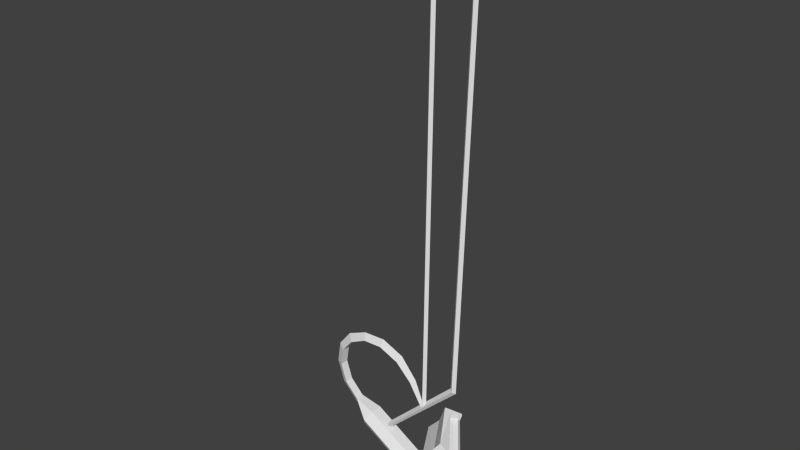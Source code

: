 # Source: CavernLight.blend  (saved by Blender 2.74.0; exported with 4.5.12 LTS)
import bpy
from mathutils import Matrix  # noqa: F401  (used for matrix-valued properties, if any)

bpy.ops.wm.read_factory_settings(use_empty=True)
scene = bpy.context.scene
scene.name = 'Scene'

# ---- collections
col_collection_1 = bpy.data.collections.new('Collection 1'); scene.collection.children.link(col_collection_1)

# ---- materials (node trees are filled in below, after node groups)
mat_material_0 = bpy.data.materials.new('material_0')
mat_material_0.alpha_threshold = 0.0
mat_material_0.use_transparent_shadow = False
mat_material_0.roughness = 0.5

# ---- material node trees

# ---- world
world_world = bpy.data.worlds.new('World'); scene.world = world_world
world_world.color = (0.05088, 0.05088, 0.05088)
world_world.use_sun_shadow = False
world_world.sun_shadow_jitter_overblur = 0.0
world_world.cycles.sampling_method = 'MANUAL'
world_world.cycles.sample_map_resolution = 256

# ---- meshes
me_cavernlight_md = bpy.data.meshes.new('CavernLight.md')
me_cavernlight_md.from_pydata([(-41.78, -14.9, -66.14), (-121.3, -7.291, -3.001), (-128.0, -14.9, -14.31), (-34.99, -7.291, -54.83), (-121.3, 7.936, -3.001), (-34.99, 7.936, -54.83), (-128.0, 15.55, -14.31), (-41.78, 15.55, -66.14), (-134.8, 7.936, -25.61), (-48.57, 7.936, -77.44), (-134.8, -7.291, -25.61), (-48.57, -7.291, -77.44), (-149.0, -4.846, 3.538), (-149.0, 5.871, 3.551), (-154.4, 0.254, -4.824), (-166.4, 5.871, 21.51), (-166.4, -4.846, 21.5), (-174.9, 0.254, 16.37), (-174.1, 5.871, 45.14), (-174.1, -4.846, 45.14), (-184.0, 0.254, 44.46), (-170.5, 5.871, 67.93), (-170.5, -4.846, 67.94), (-179.8, 0.254, 72.2), (-156.4, 5.871, 85.43), (-156.4, -4.846, 85.44), (-163.1, 0.254, 93.32), (-134.7, 5.422, 96.25), (-134.7, -4.411, 96.26), (-137.3, 0.269, 105.0), (-109.5, 5.515, 97.63), (-109.5, -4.501, 97.64), (-107.9, 0.266, 106.8), (-83.78, 5.141, 86.72), (-83.77, -4.139, 86.75), (-78.96, 0.277, 94.89), (-63.8, 4.243, 65.65), (-63.8, -3.269, 65.67), (-57.76, 0.306, 69.38), (-47.6, 1.949, 36.37), (-47.46, -2.099, 36.48), (-44.29, -0.417, 38.95), (-47.46, -2.099, 36.48), (-47.6, 1.949, 36.37), (-44.29, -0.417, 38.95), (-34.0, -27.37, -67.7), (-67.75, -74.8, -47.42), (-85.29, -74.8, -66.87), (-69.57, -24.71, -82.91), (-93.57, -75.03, -61.9), (-76.04, -75.03, -42.44), (-60.06, 74.9, -22.06), (-25.3, 28.15, -42.94), (-34.25, 28.15, -67.55), (-94.8, 74.29, -61.15), (-69.32, 24.25, -83.06), (-48.88, 24.25, -58.76), (-67.09, -75.03, -17.83), (-37.26, -24.71, -29.16), (-49.12, -24.71, -58.61), (-51.53, -27.37, -87.15), (-37.02, 24.25, -29.3), (-68.33, 74.29, -17.09), (-77.27, 74.25, -41.7), (-69.0, 74.9, -46.67), (-25.06, -27.37, -43.09), (-58.81, -74.8, -22.81), (-74.93, -88.12, -71.58), (-58.06, -88.12, -53.24), (-76.04, -75.03, -42.44), (-52.07, 89.16, -28.37), (-60.35, 89.16, -51.87), (-77.27, 74.25, -41.7), (-60.06, 74.9, -22.06), (-69.0, 74.9, -46.67), (-58.62, 86.76, -52.9), (-58.62, 86.76, -52.9), (-50.35, 86.76, -29.41), (-60.06, 74.9, -22.06), (-77.27, 74.25, -41.7), (-68.33, 74.29, -17.09), (-52.07, 89.16, -28.37), (-56.53, -85.56, -54.17), (-73.39, -85.56, -72.5), (-85.29, -74.8, -66.87), (-76.04, -75.03, -42.44), (-93.57, -75.03, -61.9), (-74.93, -88.12, -71.58), (-93.57, -75.03, -61.9), (-69.57, -24.71, -82.91), (-51.53, -27.37, -87.15), (-51.78, 28.15, -87.0), (-69.32, 24.25, -83.06), (-86.54, 74.9, -66.12), (-25.06, -27.37, -43.09), (-37.26, -24.71, -29.16), (-67.09, -75.03, -17.83), (-25.3, 28.15, -42.94), (-85.29, -74.8, -66.87), (-67.75, -74.8, -47.42), (-56.53, -85.56, -54.17), (-67.75, -74.8, -47.42), (-58.81, -74.8, -22.81), (-48.25, -85.56, -30.67), (-37.02, 24.25, -29.3), (-60.06, 74.9, -22.06), (-94.8, 74.29, -61.15), (-86.54, 74.9, -66.12), (-94.8, 74.29, -61.15), (-77.21, 89.16, -70.21), (-67.09, -75.03, -17.83), (-76.04, -75.03, -42.44), (-58.06, -88.12, -53.24), (-94.8, 74.29, -61.15), (-77.27, 74.25, -41.7), (-60.35, 89.16, -51.87), (-48.25, -85.56, -30.67), (-56.53, -85.56, -54.17), (-67.75, -74.8, -47.42), (-58.06, -88.12, -53.24), (-49.79, -88.12, -29.74), (-67.09, -75.03, -17.83), (-75.49, 86.76, -71.24), (-58.62, 86.76, -52.9), (-69.0, 74.9, -46.67), (-60.35, 89.16, -51.87), (-77.21, 89.16, -70.21), (-94.8, 74.29, -61.15), (-51.78, 28.15, -87.0), (-68.33, 74.29, -17.09), (-60.06, 74.9, -22.06), (-50.35, 86.76, -29.41), (-68.33, 74.29, -17.09), (-93.57, -75.03, -61.9), (-85.29, -74.8, -66.87), (-73.39, -85.56, -72.5), (-85.29, -74.8, -66.87), (-69.0, 74.9, -46.67), (-86.54, 74.9, -66.12), (-75.49, 86.76, -71.24), (-86.54, 74.9, -66.12), (-58.81, -74.8, -22.81), (-67.09, -75.03, -17.83), (-49.79, -88.12, -29.74), (-58.81, -74.8, -22.81), (-58.06, -88.12, -53.24), (-56.53, -85.56, -54.17), (-48.25, -85.56, -30.67), (-74.93, -88.12, -71.58), (-58.62, 86.76, -52.9), (-60.35, 89.16, -51.87), (-52.07, 89.16, -28.37), (-75.49, 86.76, -71.24), (-49.79, -88.12, -29.74), (-48.25, -85.56, -30.67), (-58.81, -74.8, -22.81), (-49.79, -88.12, -29.74), (-77.21, 89.16, -70.21), (-75.49, 86.76, -71.24), (-86.54, 74.9, -66.12), (-77.21, 89.16, -70.21), (-73.39, -85.56, -72.5), (-74.93, -88.12, -71.58), (-93.57, -75.03, -61.9), (-73.39, -85.56, -72.5), (-50.35, 86.76, -29.41), (-52.07, 89.16, -28.37), (-68.33, 74.29, -17.09), (-50.35, 86.76, -29.41), (-74.63, -76.79, -57.73), (-31.85, -29.46, -75.71), (-38.36, -28.54, -79.53), (-69.0, -78.92, -53.39), (-69.0, -78.92, -53.39), (-25.7, -31.19, -78.61), (-31.85, -29.46, -75.71), (-64.49, -82.92, -55.31), (-23.59, -32.48, -84.86), (-63.6, -85.89, -60.82), (-26.95, -32.45, -90.22), (-66.93, -85.82, -66.19), (-33.5, -31.12, -91.06), (-72.22, -82.76, -67.79), (-38.81, -29.4, -86.82), (-75.9, -78.78, -64.53), (-75.9, -78.78, -64.53), (-38.36, -28.54, -79.53), (-38.81, -29.4, -86.82), (-74.63, -76.79, -57.73), (-32.28, 29.76, -75.46), (-39.12, 28.9, -79.07), (-25.51, 31.39, -78.73), (-32.28, 29.76, -75.46), (-22.95, 32.6, -85.24), (-26.32, 32.57, -90.6), (-33.34, 31.33, -91.16), (-39.26, 29.7, -86.55), (-39.12, 28.9, -79.07), (-39.26, 29.7, -86.55), (-70.5, 79.62, -52.49), (-75.94, 77.24, -56.94), (-66.34, 84.06, -54.2), (-70.5, 79.62, -52.49), (-65.7, 87.36, -59.55), (-69.03, 87.29, -64.93), (-74.06, 83.88, -66.69), (-77.39, 79.46, -63.64), (-75.94, 77.24, -56.94), (-77.39, 79.46, -63.64), (-62.6, -76.79, -37.71), (-19.83, -29.46, -55.69), (-26.33, -28.54, -59.51), (-56.97, -78.92, -33.37), (-56.97, -78.92, -33.37), (-13.67, -31.19, -58.59), (-19.83, -29.46, -55.69), (-52.46, -82.92, -35.29), (-11.56, -32.48, -64.84), (-51.57, -85.89, -40.8), (-14.92, -32.45, -70.2), (-54.9, -85.82, -46.17), (-21.47, -31.12, -71.04), (-60.19, -82.76, -47.77), (-26.78, -29.4, -66.8), (-63.87, -78.78, -44.51), (-63.87, -78.78, -44.51), (-26.33, -28.54, -59.51), (-26.78, -29.4, -66.8), (-62.6, -76.79, -37.71), (-20.25, 29.76, -55.44), (-27.08, 28.9, -59.05), (-13.48, 31.39, -58.71), (-20.25, 29.76, -55.44), (-10.92, 32.6, -65.22), (-14.29, 32.57, -70.57), (-21.31, 31.33, -71.14), (-27.23, 29.7, -66.53), (-27.08, 28.9, -59.05), (-27.23, 29.7, -66.53), (-58.47, 79.62, -32.47), (-63.92, 77.24, -36.92), (-54.31, 84.06, -34.18), (-58.47, 79.62, -32.47), (-53.67, 87.36, -39.53), (-57.0, 87.29, -44.91), (-62.03, 83.88, -46.67), (-65.36, 79.46, -43.62), (-63.92, 77.24, -36.92), (-65.36, 79.46, -43.62), (-100.7, 0.0, -12.52), (-1.1, -3.52, 79.97), (-4.875, 0.0, 82.24), (-98.0, -3.52, -14.78), (2.675, 0.0, 77.71), (-95.31, 0.0, -17.05), (-1.1, 3.52, 79.97), (-98.0, 3.52, -14.78), (-47.45, 0.0, 34.46), (-37.7, -3.52, 632.5), (-41.22, 0.0, 632.5), (-44.28, -3.52, 37.52), (-34.18, 0.0, 632.5), (-41.12, 0.0, 40.58), (-37.7, 3.52, 632.5), (-44.28, 3.52, 37.52), (16.0, -3.52, 632.5), (12.48, 0.0, 632.5), (19.52, 0.0, 632.5), (16.0, 3.52, 632.5)], [], [(44, 42, 43), (150, 152, 160), (152, 150, 149), (151, 149, 150), (149, 151, 168), (146, 148, 164), (148, 146, 145), (147, 145, 146), (145, 147, 156), (104, 105, 132), (105, 104, 97), (95, 97, 104), (97, 95, 94), (96, 94, 95), (94, 96, 144), (12, 2, 1), (12, 10, 2), (1, 0, 3), (2, 0, 1), (2, 11, 0), (10, 11, 2), (10, 9, 11), (8, 9, 10), (12, 8, 10), (14, 8, 12), (16, 14, 12), (17, 14, 16), (8, 7, 9), (6, 7, 8), (14, 6, 8), (13, 6, 14), (17, 13, 14), (15, 13, 17), (20, 15, 17), (18, 15, 20), (23, 18, 20), (21, 18, 23), (13, 4, 6), (6, 5, 7), (4, 5, 6), (4, 3, 5), (1, 3, 4), (13, 1, 4), (12, 1, 13), (15, 12, 13), (16, 12, 15), (18, 16, 15), (19, 16, 18), (21, 19, 18), (22, 19, 21), (24, 22, 21), (25, 22, 24), (27, 25, 24), (28, 25, 27), (30, 28, 27), (31, 28, 30), (33, 31, 30), (34, 31, 33), (26, 21, 23), (24, 21, 26), (29, 24, 26), (27, 24, 29), (32, 27, 29), (30, 27, 32), (35, 30, 32), (33, 30, 35), (38, 33, 35), (36, 33, 38), (36, 34, 33), (37, 34, 36), (34, 32, 31), (35, 32, 34), (37, 35, 34), (38, 35, 37), (40, 38, 37), (41, 38, 40), (41, 36, 38), (39, 36, 41), (39, 37, 36), (40, 37, 39), (19, 17, 16), (20, 17, 19), (22, 20, 19), (23, 20, 22), (25, 23, 22), (26, 23, 25), (28, 26, 25), (29, 26, 28), (31, 29, 28), (32, 29, 31), (268, 255, 266), (266, 251, 265), (266, 255, 251), (255, 256, 251), (251, 256, 249), (251, 249, 250), (250, 249, 252), (250, 252, 253), (253, 252, 254), (253, 254, 255), (255, 254, 256), (265, 251, 250), (265, 250, 267), (267, 250, 253), (267, 253, 268), (268, 253, 255), (210, 209, 212), (211, 209, 210), (229, 211, 210), (230, 211, 229), (239, 230, 229), (240, 230, 239), (226, 225, 228), (227, 225, 226), (237, 227, 226), (238, 227, 237), (247, 238, 237), (248, 238, 247), (170, 169, 172), (171, 169, 170), (189, 171, 170), (190, 171, 189), (199, 190, 189), (200, 190, 199), (186, 185, 188), (187, 185, 186), (197, 187, 186), (198, 187, 197), (207, 198, 197), (208, 198, 207), (50, 48, 49), (48, 50, 59), (57, 59, 50), (59, 57, 58), (58, 56, 59), (55, 59, 56), (56, 54, 55), (54, 56, 63), (61, 63, 56), (63, 61, 62), (56, 58, 61), (59, 55, 48), (46, 65, 66), (65, 46, 45), (47, 45, 46), (45, 47, 60), (60, 53, 45), (52, 45, 53), (53, 51, 52), (51, 53, 64), (128, 64, 53), (64, 128, 140), (53, 60, 128), (45, 52, 65), (202, 192, 201), (201, 192, 191), (192, 175, 191), (191, 175, 174), (175, 173, 174), (174, 173, 176), (174, 176, 177), (193, 174, 177), (193, 177, 194), (204, 193, 194), (191, 174, 193), (203, 191, 193), (201, 191, 203), (203, 193, 204), (177, 176, 178), (177, 178, 179), (194, 177, 179), (194, 179, 195), (195, 179, 181), (179, 180, 181), (181, 180, 182), (179, 178, 180), (204, 194, 205), (205, 194, 195), (205, 195, 206), (206, 195, 196), (195, 181, 196), (196, 181, 183), (181, 182, 183), (183, 182, 184), (242, 232, 241), (241, 231, 243), (241, 232, 231), (232, 215, 231), (243, 231, 233), (231, 214, 233), (231, 215, 214), (215, 213, 214), (214, 213, 216), (214, 216, 217), (233, 214, 217), (233, 217, 234), (234, 217, 219), (234, 219, 235), (235, 219, 221), (219, 220, 221), (221, 220, 222), (217, 216, 218), (217, 218, 219), (219, 218, 220), (223, 222, 224), (221, 222, 223), (236, 221, 223), (235, 221, 236), (246, 235, 236), (245, 235, 246), (245, 234, 235), (244, 234, 245), (244, 233, 234), (243, 233, 244), (167, 165, 166), (263, 262, 264), (261, 262, 263), (261, 260, 262), (258, 260, 261), (258, 257, 260), (259, 257, 258), (259, 264, 257), (263, 264, 259), (69, 67, 68), (163, 161, 162), (72, 70, 71), (159, 157, 158), (75, 73, 74), (155, 153, 154), (78, 76, 77), (143, 141, 142), (81, 79, 80), (139, 137, 138), (84, 82, 83), (135, 133, 134), (87, 85, 86), (131, 129, 130), (93, 92, 106), (92, 93, 91), (91, 89, 92), (89, 91, 90), (90, 88, 89), (88, 90, 136), (100, 98, 99), (127, 125, 126), (103, 101, 102), (124, 122, 123), (109, 107, 108), (121, 119, 120), (112, 110, 111), (118, 116, 117), (115, 113, 114)])
_uv = me_cavernlight_md.uv_layers.new(name='psk_uv_map_single')
_uv.uv.foreach_set('vector', [0.966, 1.0, 0.929, 1.0, 0.946, 1.0, 0.471, 0.007, 0.333, 0.05, 0.326, 0.007, 0.333, 0.05, 0.471, 0.007, 0.471, 0.05, 0.617, 0.009, 0.471, 0.05, 0.471, 0.007, 0.471, 0.05, 0.617, 0.009, 0.608, 0.05, 0.471, 0.959, 0.328, 0.996, 0.333, 0.959, 0.328, 0.996, 0.471, 0.959, 0.471, 0.996, 0.608, 0.959, 0.471, 0.996, 0.471, 0.959, 0.471, 0.996, 0.608, 0.959, 0.612, 0.996, 0.647, 0.38, 0.616, 0.113, 0.631, 0.1, 0.616, 0.113, 0.647, 0.38, 0.616, 0.359, 0.647, 0.638, 0.616, 0.359, 0.647, 0.38, 0.616, 0.359, 0.647, 0.638, 0.616, 0.652, 0.631, 0.916, 0.616, 0.652, 0.647, 0.638, 0.616, 0.652, 0.631, 0.916, 0.616, 0.902, 0.986, 0.343, 0.971, 0.27, 0.992, 0.27, 0.986, 0.343, 0.95, 0.27, 0.971, 0.27, 0.992, 0.27, 0.971, 0.0, 0.992, 0.0, 0.971, 0.27, 0.971, 0.0, 0.992, 0.27, 0.971, 0.27, 0.95, 0.0, 0.971, 0.0, 0.95, 0.27, 0.95, 0.0, 0.971, 0.27, 0.95, 0.27, 0.924, 0.0, 0.95, 0.0, 0.924, 0.27, 0.924, 0.0, 0.95, 0.27, 0.986, 0.343, 0.924, 0.27, 0.95, 0.27, 0.967, 0.343, 0.924, 0.27, 0.986, 0.343, 0.986, 0.416, 0.967, 0.343, 0.986, 0.343, 0.967, 0.416, 0.967, 0.343, 0.986, 0.416, 0.924, 0.27, 0.903, 0.0, 0.924, 0.0, 0.903, 0.27, 0.903, 0.0, 0.924, 0.27, 0.967, 0.343, 0.903, 0.27, 0.924, 0.27, 0.946, 0.343, 0.903, 0.27, 0.967, 0.343, 0.967, 0.416, 0.946, 0.343, 0.967, 0.343, 0.946, 0.416, 0.946, 0.343, 0.967, 0.416, 0.967, 0.489, 0.946, 0.416, 0.967, 0.416, 0.946, 0.489, 0.946, 0.416, 0.967, 0.489, 0.967, 0.562, 0.946, 0.489, 0.967, 0.489, 0.946, 0.562, 0.946, 0.489, 0.967, 0.562, 0.946, 0.343, 0.881, 0.27, 0.903, 0.27, 0.903, 0.27, 0.881, 0.0, 0.903, 0.0, 0.881, 0.27, 0.881, 0.0, 0.903, 0.27, 0.881, 0.27, 0.856, 0.0, 0.881, 0.0, 0.856, 0.27, 0.856, 0.0, 0.881, 0.27, 0.946, 0.343, 0.856, 0.27, 0.881, 0.27, 0.927, 0.343, 0.856, 0.27, 0.946, 0.343, 0.946, 0.416, 0.927, 0.343, 0.946, 0.343, 0.927, 0.416, 0.927, 0.343, 0.946, 0.416, 0.946, 0.489, 0.927, 0.416, 0.946, 0.416, 0.927, 0.489, 0.927, 0.416, 0.946, 0.489, 0.946, 0.562, 0.927, 0.489, 0.946, 0.489, 0.927, 0.562, 0.927, 0.489, 0.946, 0.562, 0.946, 0.635, 0.927, 0.562, 0.946, 0.562, 0.927, 0.635, 0.927, 0.562, 0.946, 0.635, 0.946, 0.708, 0.927, 0.635, 0.946, 0.635, 0.927, 0.708, 0.927, 0.635, 0.946, 0.708, 0.946, 0.781, 0.927, 0.708, 0.946, 0.708, 0.927, 0.781, 0.927, 0.708, 0.946, 0.781, 0.946, 0.854, 0.927, 0.781, 0.946, 0.781, 0.927, 0.854, 0.927, 0.781, 0.946, 0.854, 0.967, 0.635, 0.946, 0.562, 0.967, 0.562, 0.946, 0.635, 0.946, 0.562, 0.967, 0.635, 0.967, 0.708, 0.946, 0.635, 0.967, 0.635, 0.946, 0.708, 0.946, 0.635, 0.967, 0.708, 0.967, 0.781, 0.946, 0.708, 0.967, 0.708, 0.946, 0.781, 0.946, 0.708, 0.967, 0.781, 0.967, 0.854, 0.946, 0.781, 0.967, 0.781, 0.946, 0.854, 0.946, 0.781, 0.967, 0.854, 0.967, 0.927, 0.946, 0.854, 0.967, 0.854, 0.946, 0.927, 0.946, 0.854, 0.967, 0.927, 0.946, 0.927, 0.927, 0.854, 0.946, 0.854, 0.927, 0.927, 0.927, 0.854, 0.946, 0.927, 0.986, 0.854, 0.967, 0.781, 0.986, 0.781, 0.967, 0.854, 0.967, 0.781, 0.986, 0.854, 0.986, 0.927, 0.967, 0.854, 0.986, 0.854, 0.967, 0.927, 0.967, 0.854, 0.986, 0.927, 0.985, 1.0, 0.967, 0.927, 0.986, 0.927, 0.966, 1.0, 0.967, 0.927, 0.985, 1.0, 0.966, 1.0, 0.946, 0.927, 0.967, 0.927, 0.946, 1.0, 0.946, 0.927, 0.966, 1.0, 0.946, 1.0, 0.927, 0.927, 0.946, 0.927, 0.929, 1.0, 0.927, 0.927, 0.946, 1.0, 0.986, 0.489, 0.967, 0.416, 0.986, 0.416, 0.967, 0.489, 0.967, 0.416, 0.986, 0.489, 0.986, 0.562, 0.967, 0.489, 0.986, 0.489, 0.967, 0.562, 0.967, 0.489, 0.986, 0.562, 0.986, 0.635, 0.967, 0.562, 0.986, 0.562, 0.967, 0.635, 0.967, 0.562, 0.986, 0.635, 0.986, 0.708, 0.967, 0.635, 0.986, 0.635, 0.967, 0.708, 0.967, 0.635, 0.986, 0.708, 0.986, 0.781, 0.967, 0.708, 0.986, 0.708, 0.967, 0.781, 0.967, 0.708, 0.986, 0.781, 0.793, 1.0, 0.793, 0.173, 0.805, 1.0, 0.805, 1.0, 0.805, 0.173, 0.817, 1.0, 0.805, 1.0, 0.793, 0.173, 0.805, 0.173, 0.793, 0.173, 0.793, 0.0, 0.805, 0.173, 0.805, 0.173, 0.793, 0.0, 0.805, 0.0, 0.805, 0.173, 0.805, 0.0, 0.817, 0.173, 0.817, 0.173, 0.805, 0.0, 0.817, 0.0, 0.817, 0.173, 0.817, 0.0, 0.828, 0.173, 0.828, 0.173, 0.817, 0.0, 0.828, 0.0, 0.828, 0.173, 0.828, 0.0, 0.84, 0.173, 0.84, 0.173, 0.828, 0.0, 0.84, 0.0, 0.817, 1.0, 0.805, 0.173, 0.817, 0.173, 0.817, 1.0, 0.817, 0.173, 0.828, 1.0, 0.828, 1.0, 0.817, 0.173, 0.828, 0.173, 0.828, 1.0, 0.828, 0.173, 0.84, 1.0, 0.84, 1.0, 0.828, 0.173, 0.84, 0.173, 0.704, 0.173, 0.689, 0.011, 0.704, 0.011, 0.689, 0.173, 0.689, 0.011, 0.704, 0.173, 0.704, 0.334, 0.689, 0.173, 0.704, 0.173, 0.689, 0.334, 0.689, 0.173, 0.704, 0.334, 0.704, 0.496, 0.689, 0.334, 0.704, 0.334, 0.689, 0.496, 0.689, 0.334, 0.704, 0.496, 0.689, 0.173, 0.675, 0.011, 0.689, 0.011, 0.675, 0.173, 0.675, 0.011, 0.689, 0.173, 0.689, 0.334, 0.675, 0.173, 0.689, 0.173, 0.675, 0.334, 0.675, 0.173, 0.689, 0.334, 0.689, 0.496, 0.675, 0.334, 0.689, 0.334, 0.675, 0.496, 0.675, 0.334, 0.689, 0.496, 0.704, 0.665, 0.689, 0.504, 0.704, 0.504, 0.689, 0.665, 0.689, 0.504, 0.704, 0.665, 0.704, 0.827, 0.689, 0.665, 0.704, 0.665, 0.689, 0.827, 0.689, 0.665, 0.704, 0.827, 0.704, 0.988, 0.689, 0.827, 0.704, 0.827, 0.689, 0.988, 0.689, 0.827, 0.704, 0.988, 0.689, 0.665, 0.675, 0.504, 0.689, 0.504, 0.675, 0.665, 0.675, 0.504, 0.689, 0.665, 0.689, 0.827, 0.675, 0.665, 0.689, 0.665, 0.675, 0.827, 0.675, 0.665, 0.689, 0.827, 0.689, 0.988, 0.675, 0.827, 0.689, 0.827, 0.675, 0.988, 0.675, 0.827, 0.689, 0.988, 0.141, 0.892, 0.008, 0.631, 0.032, 0.892, 0.008, 0.631, 0.141, 0.892, 0.141, 0.631, 0.249, 0.892, 0.141, 0.631, 0.141, 0.892, 0.141, 0.631, 0.249, 0.892, 0.273, 0.631, 0.273, 0.631, 0.141, 0.377, 0.141, 0.631, 0.008, 0.377, 0.141, 0.631, 0.141, 0.377, 0.141, 0.377, 0.032, 0.118, 0.008, 0.377, 0.032, 0.118, 0.141, 0.377, 0.141, 0.118, 0.273, 0.377, 0.141, 0.118, 0.141, 0.377, 0.141, 0.118, 0.273, 0.377, 0.249, 0.118, 0.141, 0.377, 0.273, 0.631, 0.273, 0.377, 0.141, 0.631, 0.008, 0.377, 0.008, 0.631, 0.471, 0.902, 0.616, 0.652, 0.616, 0.902, 0.616, 0.652, 0.471, 0.902, 0.471, 0.652, 0.326, 0.902, 0.471, 0.652, 0.471, 0.902, 0.471, 0.652, 0.326, 0.902, 0.326, 0.652, 0.326, 0.652, 0.471, 0.359, 0.471, 0.652, 0.616, 0.359, 0.471, 0.652, 0.471, 0.359, 0.471, 0.359, 0.616, 0.113, 0.616, 0.359, 0.616, 0.113, 0.471, 0.359, 0.471, 0.113, 0.326, 0.359, 0.471, 0.113, 0.471, 0.359, 0.471, 0.113, 0.326, 0.359, 0.328, 0.122, 0.471, 0.359, 0.326, 0.652, 0.326, 0.359, 0.471, 0.652, 0.616, 0.359, 0.616, 0.652, 0.704, 0.988, 0.704, 0.827, 0.716, 0.988, 0.716, 0.988, 0.704, 0.827, 0.716, 0.827, 0.704, 0.827, 0.704, 0.665, 0.716, 0.827, 0.716, 0.827, 0.704, 0.665, 0.716, 0.665, 0.704, 0.665, 0.704, 0.504, 0.716, 0.665, 0.716, 0.665, 0.704, 0.504, 0.716, 0.504, 0.716, 0.665, 0.716, 0.504, 0.728, 0.665, 0.728, 0.827, 0.716, 0.665, 0.728, 0.665, 0.728, 0.827, 0.728, 0.665, 0.739, 0.827, 0.739, 0.988, 0.728, 0.827, 0.739, 0.827, 0.716, 0.827, 0.716, 0.665, 0.728, 0.827, 0.728, 0.988, 0.716, 0.827, 0.728, 0.827, 0.716, 0.988, 0.716, 0.827, 0.728, 0.988, 0.728, 0.988, 0.728, 0.827, 0.739, 0.988, 0.728, 0.665, 0.716, 0.504, 0.728, 0.504, 0.728, 0.665, 0.728, 0.504, 0.739, 0.665, 0.739, 0.827, 0.728, 0.665, 0.739, 0.665, 0.739, 0.827, 0.739, 0.665, 0.751, 0.827, 0.751, 0.827, 0.739, 0.665, 0.751, 0.665, 0.739, 0.665, 0.739, 0.504, 0.751, 0.665, 0.751, 0.665, 0.739, 0.504, 0.751, 0.504, 0.739, 0.665, 0.728, 0.504, 0.739, 0.504, 0.739, 0.988, 0.739, 0.827, 0.751, 0.988, 0.751, 0.988, 0.739, 0.827, 0.751, 0.827, 0.751, 0.988, 0.751, 0.827, 0.764, 0.988, 0.764, 0.988, 0.751, 0.827, 0.764, 0.827, 0.751, 0.827, 0.751, 0.665, 0.764, 0.827, 0.764, 0.827, 0.751, 0.665, 0.764, 0.665, 0.751, 0.665, 0.751, 0.504, 0.764, 0.665, 0.764, 0.665, 0.751, 0.504, 0.764, 0.504, 0.704, 0.496, 0.704, 0.334, 0.716, 0.496, 0.716, 0.496, 0.716, 0.334, 0.728, 0.496, 0.716, 0.496, 0.704, 0.334, 0.716, 0.334, 0.704, 0.334, 0.704, 0.173, 0.716, 0.334, 0.728, 0.496, 0.716, 0.334, 0.728, 0.334, 0.716, 0.334, 0.716, 0.173, 0.728, 0.334, 0.716, 0.334, 0.704, 0.173, 0.716, 0.173, 0.704, 0.173, 0.704, 0.011, 0.716, 0.173, 0.716, 0.173, 0.704, 0.011, 0.716, 0.011, 0.716, 0.173, 0.716, 0.011, 0.728, 0.173, 0.728, 0.334, 0.716, 0.173, 0.728, 0.173, 0.728, 0.334, 0.728, 0.173, 0.739, 0.334, 0.739, 0.334, 0.728, 0.173, 0.739, 0.173, 0.739, 0.334, 0.739, 0.173, 0.751, 0.334, 0.751, 0.334, 0.739, 0.173, 0.751, 0.173, 0.739, 0.173, 0.739, 0.011, 0.751, 0.173, 0.751, 0.173, 0.739, 0.011, 0.751, 0.011, 0.728, 0.173, 0.716, 0.011, 0.728, 0.011, 0.728, 0.173, 0.728, 0.011, 0.739, 0.173, 0.739, 0.173, 0.728, 0.011, 0.739, 0.011, 0.764, 0.173, 0.751, 0.011, 0.764, 0.011, 0.751, 0.173, 0.751, 0.011, 0.764, 0.173, 0.764, 0.334, 0.751, 0.173, 0.764, 0.173, 0.751, 0.334, 0.751, 0.173, 0.764, 0.334, 0.764, 0.496, 0.751, 0.334, 0.764, 0.334, 0.751, 0.496, 0.751, 0.334, 0.764, 0.496, 0.751, 0.496, 0.739, 0.334, 0.751, 0.334, 0.739, 0.496, 0.739, 0.334, 0.751, 0.496, 0.739, 0.496, 0.728, 0.334, 0.739, 0.334, 0.728, 0.496, 0.728, 0.334, 0.739, 0.496, 0.631, 0.1, 0.608, 0.05, 0.617, 0.009, 0.904, 0.991, 0.897, 0.359, 0.909, 0.359, 0.893, 0.991, 0.897, 0.359, 0.904, 0.991, 0.893, 0.991, 0.886, 0.359, 0.897, 0.359, 0.881, 0.991, 0.886, 0.359, 0.893, 0.991, 0.881, 0.991, 0.874, 0.359, 0.886, 0.359, 0.87, 0.991, 0.874, 0.359, 0.881, 0.991, 0.87, 0.991, 0.862, 0.359, 0.874, 0.359, 0.858, 0.991, 0.862, 0.359, 0.87, 0.991, 0.141, 0.892, 0.038, 0.992, 0.141, 0.992, 0.311, 0.907, 0.333, 0.959, 0.328, 0.996, 0.141, 0.118, 0.244, 0.009, 0.141, 0.009, 0.328, 0.122, 0.326, 0.007, 0.333, 0.05, 0.471, 0.05, 0.616, 0.113, 0.471, 0.113, 0.616, 0.902, 0.612, 0.996, 0.608, 0.959, 0.616, 0.113, 0.471, 0.05, 0.608, 0.05, 0.612, 0.996, 0.616, 0.902, 0.631, 0.916, 0.244, 0.009, 0.141, 0.118, 0.249, 0.118, 0.333, 0.05, 0.471, 0.113, 0.328, 0.122, 0.326, 0.902, 0.471, 0.959, 0.333, 0.959, 0.333, 0.959, 0.311, 0.907, 0.326, 0.902, 0.038, 0.992, 0.141, 0.892, 0.032, 0.892, 0.608, 0.05, 0.631, 0.1, 0.616, 0.113, 0.328, 0.122, 0.294, 0.38, 0.303, 0.1, 0.294, 0.38, 0.328, 0.122, 0.326, 0.359, 0.326, 0.359, 0.294, 0.638, 0.294, 0.38, 0.294, 0.638, 0.326, 0.359, 0.326, 0.652, 0.326, 0.652, 0.311, 0.907, 0.294, 0.638, 0.311, 0.907, 0.326, 0.652, 0.326, 0.902, 0.471, 0.959, 0.326, 0.902, 0.471, 0.902, 0.032, 0.118, 0.141, 0.009, 0.038, 0.009, 0.608, 0.959, 0.471, 0.902, 0.616, 0.902, 0.471, 0.113, 0.333, 0.05, 0.471, 0.05, 0.326, 0.007, 0.328, 0.122, 0.303, 0.1, 0.249, 0.892, 0.141, 0.992, 0.244, 0.992, 0.141, 0.992, 0.249, 0.892, 0.141, 0.892, 0.471, 0.902, 0.608, 0.959, 0.471, 0.959, 0.141, 0.009, 0.032, 0.118, 0.141, 0.118])
me_cavernlight_md.materials.append(mat_material_0)
me_cavernlight_md.use_remesh_preserve_volume = False
me_cavernlight_md.use_remesh_preserve_attributes = False
me_cavernlight_md.use_mirror_vertex_groups = False
me_cavernlight_md.update()
arm_cavernlight_ad = bpy.data.armatures.new('CavernLight.ad')  # bones are not reproduced
arm_cavernjuntion_ad_001 = bpy.data.armatures.new('CavernJuntion.ad.001')  # bones are not reproduced
arm_cavernjuntion_ad = bpy.data.armatures.new('CavernJuntion.ad')  # bones are not reproduced
arm_caverngate_ad = bpy.data.armatures.new('CavernGate.ad')  # bones are not reproduced
arm_cavernfloora_ad = bpy.data.armatures.new('CavernFloorA.ad')  # bones are not reproduced
arm_cavernc_ad = bpy.data.armatures.new('CavernC.ad')  # bones are not reproduced
arm_caverna_ad = bpy.data.armatures.new('CavernA.ad')  # bones are not reproduced
arm_cavernarch_ad = bpy.data.armatures.new('CavernArch.ad')  # bones are not reproduced

# ---- objects
ob_cavernlight_ao = bpy.data.objects.new('CavernLight.ao', arm_cavernlight_ad)
ob_cavernlight_mo = bpy.data.objects.new('CavernLight.mo', me_cavernlight_md)
ob_cavernjuntion_ao_001 = bpy.data.objects.new('CavernJuntion.ao.001', arm_cavernjuntion_ad_001)
ob_cavernjuntion_ao = bpy.data.objects.new('CavernJuntion.ao', arm_cavernjuntion_ad)
ob_caverngate_ao = bpy.data.objects.new('CavernGate.ao', arm_caverngate_ad)
ob_cavernfloora_ao = bpy.data.objects.new('CavernFloorA.ao', arm_cavernfloora_ad)
ob_cavernc_ao = bpy.data.objects.new('CavernC.ao', arm_cavernc_ad)
ob_caverna_ao = bpy.data.objects.new('CavernA.ao', arm_caverna_ad)
ob_cavernarch_ao = bpy.data.objects.new('CavernArch.ao', arm_cavernarch_ad)

# ---- transforms, parenting, visibility, modifiers, constraints
ob_cavernlight_ao.location = (0.0, 0.0, 0.0)
ob_cavernlight_ao.show_in_front = True
ob_cavernlight_ao.lineart.crease_threshold = 0.0
ob_cavernlight_mo.parent = ob_cavernlight_ao
ob_cavernlight_mo.location = (0.0, 0.0, 0.0)
ob_cavernlight_mo.lineart.crease_threshold = 0.0
_m = ob_cavernlight_mo.modifiers.new('CavernLight.ad', 'ARMATURE')
_m.object = ob_cavernlight_ao
ob_cavernjuntion_ao_001.location = (0.0, 0.0, 0.0)
ob_cavernjuntion_ao_001.show_in_front = True
ob_cavernjuntion_ao_001.lineart.crease_threshold = 0.0
ob_cavernjuntion_ao.location = (0.0, 0.0, 0.0)
ob_cavernjuntion_ao.show_in_front = True
ob_cavernjuntion_ao.lineart.crease_threshold = 0.0
ob_caverngate_ao.location = (0.0, 0.0, 0.0)
ob_caverngate_ao.show_in_front = True
ob_caverngate_ao.lineart.crease_threshold = 0.0
ob_cavernfloora_ao.location = (0.0, 0.0, 0.0)
ob_cavernfloora_ao.show_in_front = True
ob_cavernfloora_ao.lineart.crease_threshold = 0.0
ob_cavernc_ao.location = (0.0, 0.0, 0.0)
ob_cavernc_ao.show_in_front = True
ob_cavernc_ao.lineart.crease_threshold = 0.0
ob_caverna_ao.location = (0.0, 0.0, 0.0)
ob_caverna_ao.show_in_front = True
ob_caverna_ao.lineart.crease_threshold = 0.0
ob_cavernarch_ao.location = (0.0, 0.0, 0.0)
ob_cavernarch_ao.show_in_front = True
ob_cavernarch_ao.lineart.crease_threshold = 0.0

# ---- collection membership
col_collection_1.objects.link(ob_cavernlight_ao)
col_collection_1.objects.link(ob_cavernlight_mo)
col_collection_1.objects.link(ob_cavernjuntion_ao_001)
col_collection_1.objects.link(ob_cavernjuntion_ao)
col_collection_1.objects.link(ob_caverngate_ao)
col_collection_1.objects.link(ob_cavernfloora_ao)
col_collection_1.objects.link(ob_cavernc_ao)
col_collection_1.objects.link(ob_caverna_ao)
col_collection_1.objects.link(ob_cavernarch_ao)

# ---- scene / render settings (as saved in the file)
scene.frame_start = 1; scene.frame_end = 250; scene.frame_set(1)
scene.render.engine = 'BLENDER_EEVEE_NEXT'
scene.render.resolution_percentage = 50
scene.render.dither_intensity = 0.0
scene.cycles.use_denoising = False
scene.cycles.samples = 10
scene.cycles.sampling_pattern = 'TABULATED_SOBOL'
scene.cycles.light_sampling_threshold = 0.0
scene.cycles.use_adaptive_sampling = False
scene.cycles.use_light_tree = False
scene.cycles.blur_glossy = 0.0
scene.cycles.pixel_filter_type = 'GAUSSIAN'
scene.cycles.sample_clamp_indirect = 0.0
scene.view_settings.view_transform = 'Standard'
bpy.context.view_layer.update()

# ---- added for rendering (the .blend has no active camera and no usable light): camera, sun
cam_auto = bpy.data.cameras.new('AutoCamera')
cam_auto.lens = 50.0
cam_auto.sensor_width = 36.0
cam_auto.clip_end = 12541.0
ob_auto_camera = bpy.data.objects.new('AutoCamera', cam_auto)
scene.collection.objects.link(ob_auto_camera)
ob_auto_camera.location = (632.352, -856.992, 842.341)
ob_auto_camera.rotation_euler = (1.09748, -7.21219e-08, 0.694738)
scene.camera = ob_auto_camera
light_auto_sun = bpy.data.lights.new('AutoSun', 'SUN')
light_auto_sun.energy = 3.0
light_auto_sun.angle = 0.0523599
ob_auto_sun = bpy.data.objects.new('AutoSun', light_auto_sun)
scene.collection.objects.link(ob_auto_sun)
ob_auto_sun.rotation_euler = (0.872665, 0.174533, 0.523599)
bpy.context.view_layer.update()
